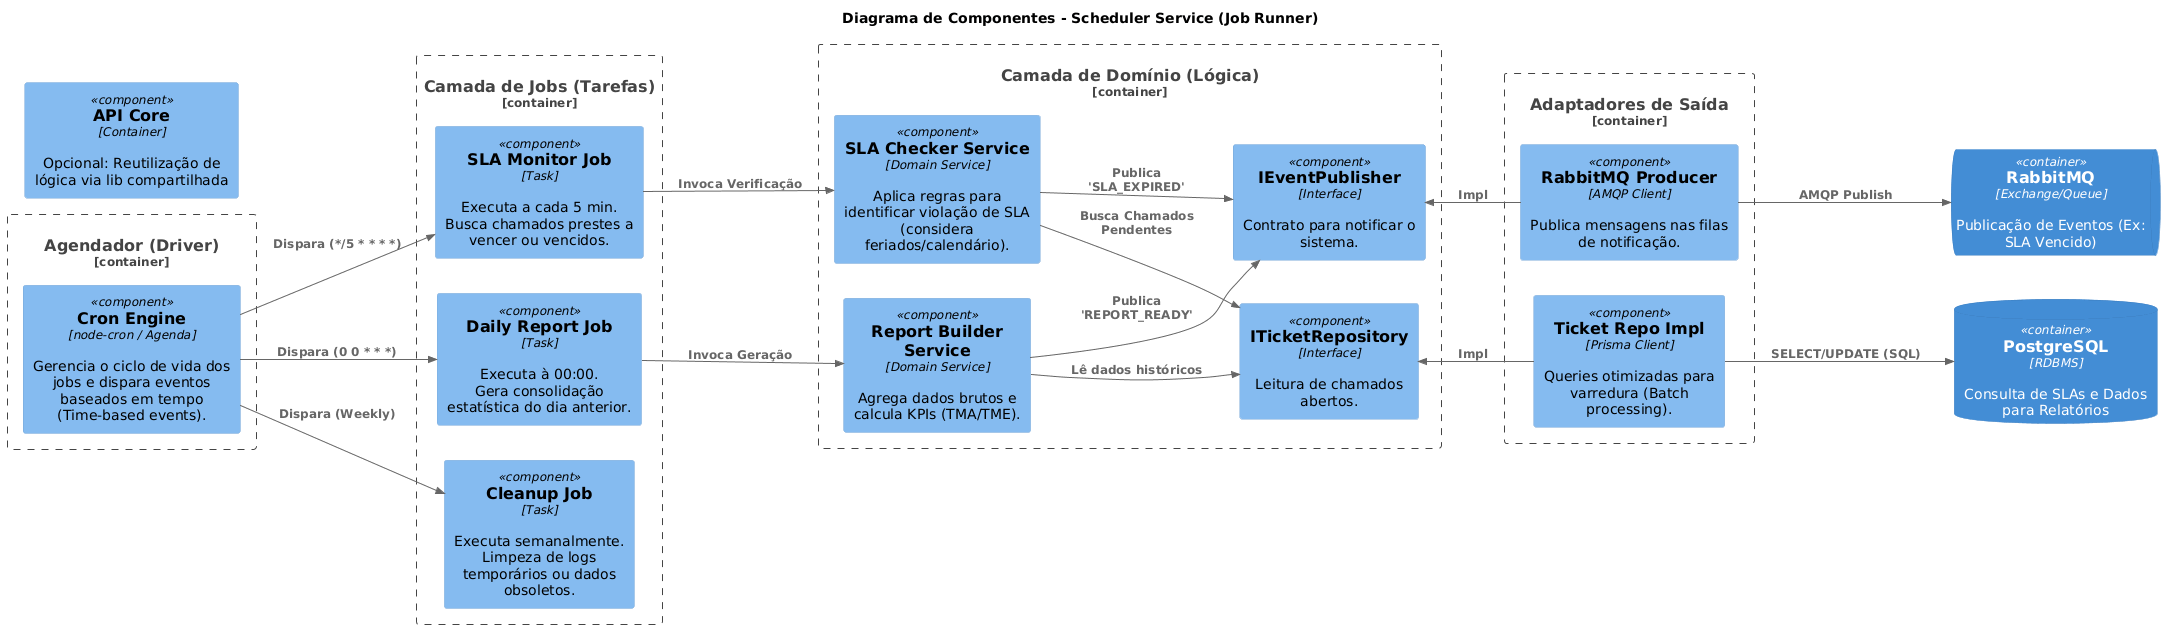

The diagram above was rendered by PlantUML. Its source (embedded in the PNG):
@startuml
!include <C4/C4_Component>

' Layout da Esquerda para Direita: Timer -> Job -> Processamento -> Saída
LAYOUT_LEFT_RIGHT()

title Diagrama de Componentes - Scheduler Service (Job Runner)

' --- SISTEMAS E CONTAINERS EXTERNOS (Dependências) ---
ContainerDb(db, "PostgreSQL", "RDBMS", "Consulta de SLAs e Dados para Relatórios")
ContainerQueue(broker, "RabbitMQ", "Exchange/Queue", "Publicação de Eventos (Ex: SLA Vencido)")
Component(api_core, "API Core", "Container", "Opcional: Reutilização de lógica via lib compartilhada")

' ============================================================
' 1. CAMADA DE INFRAESTRUTURA DE AGENDAMENTO (Driver)
' ============================================================
Container_Boundary(infra_cron, "Agendador (Driver)") {
    Component(cron_engine, "Cron Engine", "node-cron / Agenda", "Gerencia o ciclo de vida dos jobs e dispara eventos baseados em tempo (Time-based events).")
}

' ============================================================
' 2. CAMADA DE JOBS (Entry Points)
' ============================================================
Container_Boundary(jobs, "Camada de Jobs (Tarefas)") {
    Component(sla_job, "SLA Monitor Job", "Task", "Executa a cada 5 min.\nBusca chamados prestes a vencer ou vencidos.")
    Component(report_job, "Daily Report Job", "Task", "Executa à 00:00.\nGera consolidação estatística do dia anterior.")
    Component(cleanup_job, "Cleanup Job", "Task", "Executa semanalmente.\nLimpeza de logs temporários ou dados obsoletos.")
}

' ============================================================
' 3. CAMADA DE DOMÍNIO (Service Layer)
' ============================================================
Container_Boundary(domain, "Camada de Domínio (Lógica)") {
    
    ' Services
    Component(sla_checker, "SLA Checker Service", "Domain Service", "Aplica regras para identificar violação de SLA (considera feriados/calendário).")
    Component(report_builder, "Report Builder Service", "Domain Service", "Agrega dados brutos e calcula KPIs (TMA/TME).")
    
    ' Interfaces (Portas)
    Component(i_repo_ticket, "ITicketRepository", "Interface", "Leitura de chamados abertos.")
    Component(i_event_pub, "IEventPublisher", "Interface", "Contrato para notificar o sistema.")
}

' ============================================================
' 4. CAMADA DE ADAPTADORES (Infraestrutura de Saída)
' ============================================================
Container_Boundary(adapters, "Adaptadores de Saída") {
    Component(repo_ticket_impl, "Ticket Repo Impl", "Prisma Client", "Queries otimizadas para varredura (Batch processing).")
    Component(rmq_producer, "RabbitMQ Producer", "AMQP Client", "Publica mensagens nas filas de notificação.")
}

' ============================================================
' RELACIONAMENTOS
' ============================================================

' 1. O Gatilho de Tempo
Rel(cron_engine, sla_job, "Dispara (*/5 * * * *)")
Rel(cron_engine, report_job, "Dispara (0 0 * * *)")
Rel(cron_engine, cleanup_job, "Dispara (Weekly)")

' 2. Job orquestra o Serviço
Rel(sla_job, sla_checker, "Invoca Verificação")
Rel(report_job, report_builder, "Invoca Geração")

' 3. Serviço usa Portas
Rel(sla_checker, i_repo_ticket, "Busca Chamados Pendentes")
Rel(sla_checker, i_event_pub, "Publica 'SLA_EXPIRED'")
Rel(report_builder, i_repo_ticket, "Lê dados históricos")
Rel(report_builder, i_event_pub, "Publica 'REPORT_READY'")

' 4. Implementação das Interfaces
Rel_Up(repo_ticket_impl, i_repo_ticket, "Impl")
Rel_Up(rmq_producer, i_event_pub, "Impl")

' 5. Saída para o Mundo Externo
Rel(repo_ticket_impl, db, "SELECT/UPDATE (SQL)")
Rel(rmq_producer, broker, "AMQP Publish")
@enduml